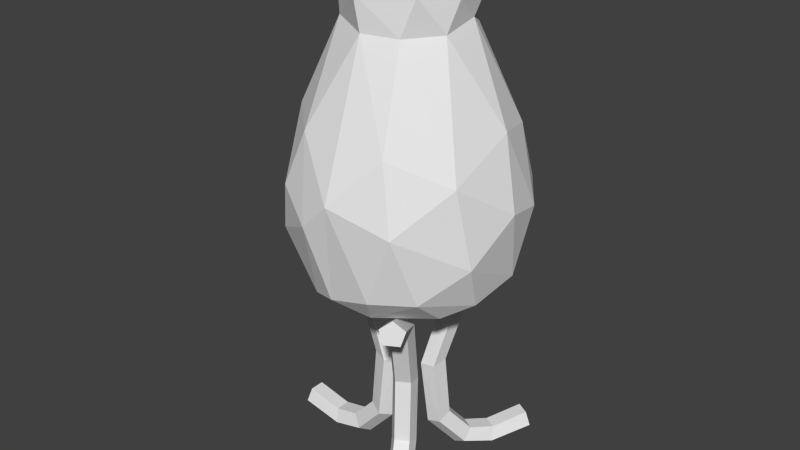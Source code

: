 # Source: candle.blend  (saved by Blender 2.68.0; exported with 4.5.12 LTS)
import bpy
from mathutils import Matrix  # noqa: F401  (used for matrix-valued properties, if any)

bpy.ops.wm.read_factory_settings(use_empty=True)
scene = bpy.context.scene
scene.name = 'Scene'

# ---- collections
col_collection_1 = bpy.data.collections.new('Collection 1'); scene.collection.children.link(col_collection_1)

# ---- materials (node trees are filled in below, after node groups)
mat_atlas = bpy.data.materials.new('atlas')
mat_atlas.alpha_threshold = 0.0
mat_atlas.use_transparent_shadow = False
mat_atlas.roughness = 0.5
mat_atlas.line_color = (0.0, 0.0, 0.0, 1.0)

# ---- material node trees

# ---- world
world_world = bpy.data.worlds.new('World'); scene.world = world_world
world_world.color = (0.05088, 0.05088, 0.05088)
world_world.use_sun_shadow = False
world_world.sun_shadow_jitter_overblur = 0.0
world_world.cycles.sampling_method = 'MANUAL'
world_world.cycles.sample_map_resolution = 256

# ---- meshes
me_candle = bpy.data.meshes.new('candle')
me_candle.from_pydata([(-0.02004, 0.816, 0.1807), (0.185, 0.816, 0.008624), (0.1745, 0.816, -0.05114), (0.1442, 0.816, -0.1037), (0.09768, 0.816, -0.1427), (0.04065, 0.816, -0.1635), (-0.02004, 0.816, -0.1635), (-0.07707, 0.816, -0.1427), (-0.1236, 0.816, -0.1037), (-0.1539, 0.816, -0.05114), (-0.1644, 0.816, 0.008624), (-0.1539, 0.816, 0.06839), (-0.1236, 0.816, 0.1209), (-0.07707, 0.816, 0.16), (0.04065, 0.816, 0.1807), (0.1284, 0.816, 0.1405), (0.1745, 0.816, 0.06839), (0.1745, 1.517, -0.05114), (0.09768, 1.517, -0.1427), (-0.02004, 0.9563, -0.1635), (-0.1236, 1.517, -0.1037), (0.09768, 1.517, 0.16), (0.1442, 1.517, 0.1209), (-0.02004, 1.097, -0.1635), (-0.02004, 1.237, -0.1635), (-0.07707, 1.517, 0.16), (0.1795, 1.517, 0.05623), (0.04065, 1.517, -0.1635), (-0.02004, 1.377, -0.1635), (-0.1539, 1.517, 0.06839), (-0.1236, 1.517, 0.1209), (-0.003268, 1.517, 0.1843), (0.1442, 1.517, -0.1037), (-0.02004, 1.517, -0.1635), (-0.07707, 1.517, -0.1427), (-0.1649, 1.517, -0.01652), (0.04065, 0.816, -0.1635), (0.04065, 0.816, -0.1635), (0.04065, 0.9563, -0.1635), (0.04065, 0.816, -0.1635), (0.04065, 0.9563, -0.1635), (0.04065, 1.097, -0.1635), (0.04065, 0.9563, -0.1635), (0.04065, 1.097, -0.1635), (0.04065, 1.237, -0.1635), (0.04065, 1.097, -0.1635), (0.04065, 1.237, -0.1635), (0.04065, 1.377, -0.1635), (0.04065, 1.237, -0.1635), (0.04065, 1.377, -0.1635), (0.04065, 1.517, -0.1635), (0.04065, 1.377, -0.1635), (-0.04325, 0.4647, -9.418e-06), (-0.07843, 0.472, -0.04948), (-0.1354, 0.4839, -0.03059), (-0.1354, 0.4839, 0.03057), (-0.07843, 0.472, 0.04946), (-0.07622, 0.1786, -9.418e-06), (-0.1078, 0.1958, -0.04948), (-0.1588, 0.2237, -0.03059), (-0.1588, 0.2237, 0.03057), (-0.1078, 0.1958, 0.04946), (-0.1999, 0.03852, -9.418e-06), (-0.221, 0.06756, -0.04948), (-0.2551, 0.1145, -0.03059), (-0.2551, 0.1145, 0.03057), (-0.221, 0.06756, 0.04946), (-0.3401, 0.001008, -9.418e-06), (-0.3466, 0.03629, -0.04948), (-0.357, 0.09338, -0.03059), (-0.357, 0.09338, 0.03057), (-0.3466, 0.03629, 0.04946), (-0.5273, 0.03611, -9.418e-06), (-0.3528, 0.8931, -9.418e-06), (-0.3602, 0.858, -0.04948), (-0.3721, 0.8012, -0.03059), (-0.3721, 0.8012, 0.03057), (-0.3602, 0.858, 0.04946), (-0.1516, 0.799, -9.418e-06), (-0.18, 0.7769, -0.04948), (-0.2259, 0.7413, -0.03059), (-0.2259, 0.7413, 0.03057), (-0.18, 0.7769, 0.04946), (-0.3634, 0.8423, -9.418e-06), (-0.5199, 0.07122, 0.04946), (-0.5081, 0.128, 0.03057), (-0.5081, 0.128, -0.03059), (-0.5199, 0.07122, -0.04948), (-0.5167, 0.08692, -9.418e-06), (0.04147, 0.4647, 0.05063), (0.01622, 0.472, 0.1058), (0.06105, 0.4839, 0.1457), (0.114, 0.4839, 0.1151), (0.1019, 0.472, 0.05637), (0.05796, 0.1786, 0.07919), (0.03088, 0.1958, 0.1312), (0.07276, 0.2237, 0.166), (0.1257, 0.2237, 0.1354), (0.1166, 0.1958, 0.08177), (0.1198, 0.03852, 0.1863), (0.08749, 0.06756, 0.2293), (0.1209, 0.1145, 0.2494), (0.1739, 0.1145, 0.2188), (0.1732, 0.06756, 0.1798), (0.1899, 0.001008, 0.3077), (0.1503, 0.03629, 0.338), (0.1719, 0.09338, 0.3377), (0.2248, 0.09338, 0.3071), (0.236, 0.03629, 0.2886), (0.2835, 0.03611, 0.4698), (0.1963, 0.8931, 0.3187), (0.1571, 0.858, 0.3498), (0.1794, 0.8012, 0.3507), (0.2324, 0.8012, 0.3201), (0.2428, 0.858, 0.3004), (0.09565, 0.799, 0.1445), (0.06699, 0.7769, 0.1938), (0.1063, 0.7413, 0.2241), (0.1593, 0.7413, 0.1935), (0.1527, 0.7769, 0.1443), (0.2016, 0.8423, 0.3279), (0.3227, 0.07122, 0.4387), (0.3004, 0.128, 0.4379), (0.2474, 0.128, 0.4685), (0.237, 0.07122, 0.4882), (0.2782, 0.08692, 0.4606), (0.04192, 0.4647, -0.03603), (0.1024, 0.472, -0.04177), (0.1145, 0.4839, -0.1005), (0.0615, 0.4839, -0.1311), (0.01667, 0.472, -0.09124), (0.05841, 0.1786, -0.0646), (0.117, 0.1958, -0.06717), (0.1262, 0.2237, -0.1208), (0.07321, 0.2237, -0.1514), (0.03133, 0.1958, -0.1166), (0.1202, 0.03852, -0.1717), (0.1736, 0.06756, -0.1652), (0.1743, 0.1145, -0.2042), (0.1214, 0.1145, -0.2348), (0.08794, 0.06756, -0.2147), (0.1903, 0.001008, -0.2931), (0.2364, 0.03629, -0.274), (0.2253, 0.09338, -0.2925), (0.1723, 0.09338, -0.3231), (0.1507, 0.03629, -0.3235), (0.2839, 0.03611, -0.4552), (0.1967, 0.8931, -0.3041), (0.2432, 0.858, -0.2858), (0.2328, 0.8012, -0.3055), (0.1798, 0.8012, -0.3361), (0.1575, 0.858, -0.3352), (0.0961, 0.799, -0.1299), (0.1531, 0.7769, -0.1297), (0.1597, 0.7413, -0.1789), (0.1067, 0.7413, -0.2095), (0.06744, 0.7769, -0.1792), (0.202, 0.8423, -0.3133), (0.2374, 0.07122, -0.4736), (0.2478, 0.128, -0.4539), (0.3008, 0.128, -0.4233), (0.3231, 0.07122, -0.4241), (0.2786, 0.08692, -0.446), (0.03174, 2.144, -0.326), (0.005967, 1.872, -0.235), (-0.05553, 1.533, -0.3905), (0.04319, 1.255, -0.4624), (0.06909, 0.9881, -0.415), (-0.04838, 2.006, -0.2375), (-0.1073, 0.9407, -0.3883), (-0.01349, 0.7821, -0.125), (-0.1423, 2.143, -0.2908), (-0.1176, 1.872, -0.2012), (-0.3155, 1.431, -0.2836), (-0.1918, 1.261, -0.4144), (-0.2865, 1.106, -0.3421), (-0.2408, 2.144, -0.2097), (-0.243, 0.8771, -0.2435), (-0.08972, 0.7818, -0.08127), (-0.3119, 2.145, -0.07513), (-0.193, 2.01, -0.1481), (-0.2067, 1.898, -0.0804), (-0.3846, 1.532, -0.04728), (-0.4086, 1.241, -0.201), (-0.3853, 0.982, -0.1565), (-0.3318, 0.8741, -0.02886), (-0.1152, 0.7814, -0.02837), (-0.2373, 2.01, -0.001122), (-0.2251, 1.874, 0.04141), (-0.4543, 1.248, -0.01069), (-0.4095, 0.9881, 0.06358), (-0.2975, 2.143, 0.1275), (-0.4201, 1.28, 0.1747), (-0.2835, 0.8743, 0.1791), (-0.1166, 0.7818, 0.03045), (-0.1971, 2.008, 0.1389), (-0.1693, 1.89, 0.1587), (-0.3295, 1.547, 0.1965), (-0.3417, 0.9663, 0.223), (-0.1857, 2.144, 0.2646), (-0.2488, 1.31, 0.3765), (-0.2931, 1.116, 0.344), (-0.1386, 0.8991, 0.3496), (-0.04482, 2.143, 0.3244), (-0.02808, 2.004, 0.2484), (-0.1617, 1.529, 0.3564), (-0.09487, 1.22, 0.4527), (-0.02486, 0.9306, 0.3951), (-0.0686, 0.7817, 0.1043), (-0.007879, 1.873, 0.239), (0.01901, 1.332, 0.4588), (0.02643, 0.7823, 0.1269), (0.1068, 2.144, 0.3113), (0.1871, 1.513, 0.3554), (0.1461, 0.9764, 0.3955), (0.09791, 0.8697, 0.323), (0.2572, 2.143, 0.2149), (0.1807, 2.013, 0.178), (0.1325, 1.871, 0.202), (0.2491, 1.255, 0.3974), (0.2936, 0.9812, 0.3041), (0.3837, 1.418, 0.2176), (0.2952, 0.8756, 0.1803), (0.1027, 0.7816, 0.08326), (0.2292, 1.875, 0.08216), (0.4272, 1.114, 0.1803), (0.3884, 0.927, 0.09281), (0.1307, 0.7815, 0.02066), (0.3342, 2.144, 0.02709), (0.2397, 1.987, 0.02169), (0.3949, 1.542, -0.04343), (0.4666, 1.268, -0.007144), (0.4148, 0.9771, -0.09207), (0.3012, 2.147, -0.1216), (0.4283, 1.227, -0.1883), (0.3287, 0.868, -0.08925), (0.1234, 0.7817, -0.04756), (0.2192, 1.899, -0.07951), (0.328, 1.505, -0.2369), (0.2198, 2.144, -0.2476), (0.1278, 2.01, -0.2135), (0.1284, 1.889, -0.1988), (0.1871, 1.513, -0.3535), (0.3085, 1.255, -0.3523), (0.2656, 0.9548, -0.3211), (0.07288, 0.7808, -0.1073), (0.06025, 0.8668, -0.3235), (0.03173, 2.144, -0.3259), (0.005964, 1.872, -0.2349), (-0.05551, 1.533, -0.3904), (0.04318, 1.255, -0.4623), (0.06907, 0.9881, -0.4149), (-0.04836, 2.006, -0.2374), (-0.1072, 0.9407, -0.3882), (-0.01348, 0.7822, -0.125), (-0.1422, 2.143, -0.2908), (-0.1175, 1.872, -0.2011), (-0.3155, 1.431, -0.2835), (-0.1917, 1.261, -0.4143), (-0.2865, 1.106, -0.342), (-0.2407, 2.144, -0.2096), (-0.243, 0.8771, -0.2434), (-0.08969, 0.7819, -0.08124), (-0.3118, 2.145, -0.07511), (-0.193, 2.01, -0.1481), (-0.2066, 1.898, -0.08037), (-0.3845, 1.532, -0.04727), (-0.4085, 1.241, -0.201), (-0.3852, 0.9821, -0.1564), (-0.3318, 0.8742, -0.02886), (-0.1152, 0.7815, -0.02836), (-0.2372, 2.01, -0.001119), (-0.225, 1.874, 0.04139), (-0.4542, 1.248, -0.01069), (-0.4094, 0.9881, 0.06356), (-0.2974, 2.143, 0.1275), (-0.42, 1.28, 0.1747), (-0.2834, 0.8744, 0.1791), (-0.1166, 0.7819, 0.03044), (-0.1971, 2.008, 0.1388), (-0.1693, 1.89, 0.1587), (-0.3294, 1.547, 0.1965), (-0.3416, 0.9663, 0.2229), (-0.1856, 2.144, 0.2645), (-0.2488, 1.31, 0.3764), (-0.2931, 1.116, 0.344), (-0.1386, 0.8991, 0.3495), (-0.04481, 2.143, 0.3244), (-0.02807, 2.004, 0.2483), (-0.1617, 1.529, 0.3563), (-0.09485, 1.22, 0.4526), (-0.02485, 0.9307, 0.395), (-0.06858, 0.7818, 0.1043), (-0.007873, 1.873, 0.2389), (0.01901, 1.332, 0.4587), (0.02643, 0.7824, 0.1268), (0.1068, 2.144, 0.3112), (0.187, 1.513, 0.3554), (0.1461, 0.9764, 0.3954), (0.09789, 0.8698, 0.3229), (0.2571, 2.143, 0.2148), (0.1806, 2.013, 0.178), (0.1324, 1.871, 0.2019), (0.249, 1.255, 0.3973), (0.2935, 0.9813, 0.3041), (0.3836, 1.418, 0.2176), (0.2952, 0.8757, 0.1803), (0.1027, 0.7817, 0.08323), (0.2291, 1.875, 0.08213), (0.4271, 1.114, 0.1803), (0.3883, 0.9271, 0.09279), (0.1307, 0.7816, 0.02066), (0.3341, 2.144, 0.02709), (0.2396, 1.988, 0.02167), (0.3948, 1.542, -0.04342), (0.4665, 1.268, -0.007144), (0.4147, 0.9771, -0.09205), (0.3011, 2.147, -0.1215), (0.4282, 1.227, -0.1883), (0.3286, 0.8681, -0.08923), (0.1234, 0.7818, -0.04754), (0.2191, 1.899, -0.07948), (0.3279, 1.505, -0.2368), (0.2197, 2.144, -0.2475), (0.1278, 2.01, -0.2134), (0.1284, 1.889, -0.1987), (0.187, 1.513, -0.3534), (0.3084, 1.255, -0.3522), (0.2656, 0.9548, -0.321), (0.07286, 0.7809, -0.1072), (0.06024, 0.8668, -0.3235)], [], [(0, 2, 1), (0, 3, 2), (0, 4, 3), (0, 5, 4), (0, 6, 36), (0, 7, 6), (0, 8, 7), (0, 9, 8), (0, 10, 9), (0, 11, 10), (0, 12, 11), (0, 13, 12), (0, 15, 14), (0, 16, 15), (0, 1, 16), (1, 2, 17), (2, 3, 17), (3, 4, 18), (4, 5, 18), (37, 19, 38), (39, 6, 19), (6, 7, 19), (7, 8, 20), (8, 9, 20), (14, 15, 21), (15, 22, 21), (15, 16, 22), (40, 23, 41), (42, 19, 23), (19, 7, 23), (43, 24, 44), (45, 23, 24), (23, 7, 24), (12, 13, 25), (13, 0, 25), (22, 16, 26), (16, 1, 26), (18, 5, 27), (46, 28, 47), (48, 24, 28), (24, 7, 28), (9, 10, 35), (10, 29, 35), (10, 11, 29), (11, 30, 29), (11, 12, 30), (12, 25, 30), (25, 0, 31), (0, 14, 31), (1, 17, 26), (17, 3, 32), (3, 18, 32), (49, 33, 50), (51, 28, 33), (28, 34, 33), (28, 7, 34), (7, 20, 34), (20, 9, 35), (14, 21, 31), (27, 26, 17), (27, 17, 32), (27, 32, 18), (27, 33, 34), (27, 34, 20), (27, 20, 35), (27, 35, 29), (27, 29, 30), (27, 30, 25), (27, 25, 31), (27, 31, 21), (27, 21, 22), (27, 22, 26), (52, 57, 58, 53), (53, 58, 59, 54), (54, 59, 60, 55), (55, 60, 61, 56), (52, 56, 61, 57), (57, 62, 63, 58), (58, 63, 64, 59), (59, 64, 65, 60), (60, 65, 66, 61), (61, 66, 62, 57), (62, 67, 68, 63), (63, 68, 69, 64), (64, 69, 70, 65), (65, 70, 71, 66), (66, 71, 67, 62), (67, 71, 84, 72), (69, 68, 87, 86), (71, 70, 85, 84), (73, 78, 79, 74), (74, 79, 80, 75), (75, 80, 81, 76), (76, 81, 82, 77), (77, 82, 78, 73), (78, 52, 53, 79), (79, 53, 54, 80), (80, 54, 55, 81), (81, 55, 56, 82), (82, 56, 52, 78), (76, 77, 83), (74, 75, 83), (77, 73, 83), (73, 74, 83), (75, 76, 83), (68, 67, 72, 87), (70, 69, 86, 85), (85, 86, 88), (84, 85, 88), (86, 87, 88), (72, 84, 88), (87, 72, 88), (89, 94, 95, 90), (90, 95, 96, 91), (91, 96, 97, 92), (92, 97, 98, 93), (89, 93, 98, 94), (94, 99, 100, 95), (95, 100, 101, 96), (96, 101, 102, 97), (97, 102, 103, 98), (98, 103, 99, 94), (99, 104, 105, 100), (100, 105, 106, 101), (101, 106, 107, 102), (102, 107, 108, 103), (103, 108, 104, 99), (104, 108, 121, 109), (106, 105, 124, 123), (108, 107, 122, 121), (110, 115, 116, 111), (111, 116, 117, 112), (112, 117, 118, 113), (113, 118, 119, 114), (114, 119, 115, 110), (115, 89, 90, 116), (116, 90, 91, 117), (117, 91, 92, 118), (118, 92, 93, 119), (119, 93, 89, 115), (113, 114, 120), (111, 112, 120), (114, 110, 120), (110, 111, 120), (112, 113, 120), (105, 104, 109, 124), (107, 106, 123, 122), (122, 123, 125), (121, 122, 125), (123, 124, 125), (109, 121, 125), (124, 109, 125), (126, 131, 132, 127), (127, 132, 133, 128), (128, 133, 134, 129), (129, 134, 135, 130), (126, 130, 135, 131), (131, 136, 137, 132), (132, 137, 138, 133), (133, 138, 139, 134), (134, 139, 140, 135), (135, 140, 136, 131), (136, 141, 142, 137), (137, 142, 143, 138), (138, 143, 144, 139), (139, 144, 145, 140), (140, 145, 141, 136), (141, 145, 158, 146), (143, 142, 161, 160), (145, 144, 159, 158), (147, 152, 153, 148), (148, 153, 154, 149), (149, 154, 155, 150), (150, 155, 156, 151), (151, 156, 152, 147), (152, 126, 127, 153), (153, 127, 128, 154), (154, 128, 129, 155), (155, 129, 130, 156), (156, 130, 126, 152), (150, 151, 157), (148, 149, 157), (151, 147, 157), (147, 148, 157), (149, 150, 157), (142, 141, 146, 161), (144, 143, 160, 159), (159, 160, 162), (158, 159, 162), (160, 161, 162), (146, 158, 162), (161, 146, 162), (163, 168, 171), (168, 164, 172), (165, 172, 164), (166, 174, 165), (166, 167, 169), (174, 166, 169), (246, 177, 169), (180, 171, 168), (172, 180, 168), (172, 165, 173), (173, 165, 174), (175, 174, 169), (169, 177, 175), (246, 170, 177), (177, 170, 178), (176, 171, 180), (180, 172, 181), (173, 181, 172), (175, 173, 174), (175, 183, 173), (175, 184, 183), (184, 175, 177), (180, 179, 176), (173, 182, 181), (182, 173, 183), (177, 185, 184), (186, 177, 178), (180, 187, 179), (180, 181, 187), (187, 181, 188), (182, 188, 181), (182, 183, 189), (184, 189, 183), (184, 190, 189), (185, 190, 184), (177, 186, 185), (185, 186, 194), (187, 191, 179), (187, 195, 191), (188, 195, 187), (182, 197, 188), (197, 196, 188), (182, 189, 192), (197, 182, 192), (192, 189, 190), (185, 193, 190), (193, 198, 190), (188, 196, 195), (192, 190, 198), (201, 192, 198), (185, 194, 193), (208, 193, 194), (199, 191, 195), (199, 195, 204), (205, 196, 197), (197, 192, 200), (205, 197, 200), (201, 200, 192), (193, 202, 198), (198, 202, 201), (203, 199, 204), (196, 209, 204), (204, 195, 196), (205, 209, 196), (200, 206, 205), (200, 201, 206), (202, 206, 201), (193, 208, 202), (209, 205, 210), (206, 210, 205), (202, 207, 206), (206, 207, 210), (202, 215, 207), (202, 208, 215), (211, 215, 208), (203, 204, 212), (204, 209, 218), (209, 210, 213), (210, 219, 213), (210, 207, 214), (219, 210, 214), (207, 215, 214), (217, 212, 204), (216, 212, 217), (217, 204, 218), (218, 209, 213), (214, 220, 219), (215, 211, 223), (217, 218, 224), (213, 221, 218), (221, 224, 218), (219, 221, 213), (219, 225, 221), (225, 219, 220), (215, 222, 220), (220, 214, 215), (215, 223, 222), (216, 217, 229), (216, 229, 228), (224, 229, 217), (225, 220, 226), (226, 220, 222), (222, 223, 227), (224, 237, 229), (221, 230, 224), (231, 230, 221), (225, 231, 221), (225, 226, 232), (225, 232, 231), (235, 226, 222), (222, 227, 235), (233, 228, 229), (229, 237, 233), (237, 224, 230), (231, 234, 230), (234, 231, 232), (226, 235, 232), (236, 235, 227), (238, 241, 237), (237, 230, 238), (234, 238, 230), (234, 243, 238), (234, 232, 244), (234, 244, 243), (235, 244, 232), (233, 240, 239), (233, 237, 240), (237, 241, 240), (241, 238, 242), (242, 238, 243), (245, 246, 235), (235, 246, 244), (235, 236, 245), (163, 239, 240), (243, 166, 242), (166, 243, 244), (244, 167, 166), (163, 240, 168), (164, 168, 241), (168, 240, 241), (242, 165, 241), (165, 164, 241), (166, 165, 242), (167, 244, 246), (167, 246, 169), (245, 170, 246), (255, 252, 247), (256, 248, 252), (248, 256, 249), (249, 258, 250), (253, 251, 250), (253, 250, 258), (253, 261, 330), (252, 255, 264), (252, 264, 256), (257, 249, 256), (258, 249, 257), (253, 258, 259), (259, 261, 253), (261, 254, 330), (262, 254, 261), (264, 255, 260), (265, 256, 264), (256, 265, 257), (258, 257, 259), (257, 267, 259), (267, 268, 259), (261, 259, 268), (260, 263, 264), (265, 266, 257), (267, 257, 266), (268, 269, 261), (262, 261, 270), (263, 271, 264), (271, 265, 264), (272, 265, 271), (265, 272, 266), (273, 267, 266), (267, 273, 268), (273, 274, 268), (268, 274, 269), (269, 270, 261), (278, 270, 269), (263, 275, 271), (275, 279, 271), (271, 279, 272), (272, 281, 266), (272, 280, 281), (276, 273, 266), (276, 266, 281), (274, 273, 276), (274, 277, 269), (274, 282, 277), (279, 280, 272), (282, 274, 276), (282, 276, 285), (277, 278, 269), (278, 277, 292), (279, 275, 283), (288, 279, 283), (281, 280, 289), (284, 276, 281), (284, 281, 289), (276, 284, 285), (282, 286, 277), (285, 286, 282), (288, 283, 287), (288, 293, 280), (280, 279, 288), (280, 293, 289), (289, 290, 284), (290, 285, 284), (285, 290, 286), (286, 292, 277), (294, 289, 293), (289, 294, 290), (290, 291, 286), (294, 291, 290), (291, 299, 286), (299, 292, 286), (292, 299, 295), (296, 288, 287), (302, 293, 288), (297, 294, 293), (297, 303, 294), (298, 291, 294), (298, 294, 303), (298, 299, 291), (288, 296, 301), (301, 296, 300), (302, 288, 301), (297, 293, 302), (303, 304, 298), (307, 295, 299), (308, 302, 301), (302, 305, 297), (302, 308, 305), (297, 305, 303), (305, 309, 303), (304, 303, 309), (304, 306, 299), (299, 298, 304), (306, 307, 299), (313, 301, 300), (312, 313, 300), (301, 313, 308), (310, 304, 309), (306, 304, 310), (311, 307, 306), (313, 321, 308), (308, 314, 305), (305, 314, 315), (305, 315, 309), (316, 310, 309), (315, 316, 309), (306, 310, 319), (319, 311, 306), (313, 312, 317), (317, 321, 313), (314, 308, 321), (314, 318, 315), (316, 315, 318), (316, 319, 310), (311, 319, 320), (321, 325, 322), (322, 314, 321), (314, 322, 318), (322, 327, 318), (328, 316, 318), (327, 328, 318), (316, 328, 319), (323, 324, 317), (324, 321, 317), (324, 325, 321), (326, 322, 325), (327, 322, 326), (319, 330, 329), (328, 330, 319), (329, 320, 319), (324, 323, 247), (326, 250, 327), (328, 327, 250), (250, 251, 328), (252, 324, 247), (325, 252, 248), (325, 324, 252), (325, 249, 326), (325, 248, 249), (326, 249, 250), (330, 328, 251), (253, 330, 251), (330, 254, 329), (233, 239, 323, 317), (176, 179, 263, 260), (227, 223, 307, 311), (179, 191, 275, 263), (236, 227, 311, 320), (223, 211, 295, 307), (228, 233, 317, 312), (212, 216, 300, 296), (191, 199, 283, 275), (199, 203, 287, 283), (171, 176, 260, 255), (178, 170, 254, 262), (194, 186, 270, 278), (208, 194, 278, 292), (170, 245, 329, 254), (245, 236, 320, 329), (203, 212, 296, 287), (216, 228, 312, 300), (163, 171, 255, 247), (211, 208, 292, 295), (186, 178, 262, 270), (239, 163, 247, 323)])
_uv = me_candle.uv_layers.new(name='UVMap')
_uv.uv.foreach_set('vector', [0.4752, 0.7016, 0.7054, 0.4273, 0.7178, 0.498, 0.4752, 0.7016, 0.6695, 0.3652, 0.7054, 0.4273, 0.4752, 0.7016, 0.6145, 0.319, 0.6695, 0.3652, 0.4752, 0.7016, 0.547, 0.2945, 0.6145, 0.319, 0.4752, 0.7016, 0.4752, 0.2945, 0.547, 0.2945, 0.4752, 0.7016, 0.4078, 0.319, 0.4752, 0.2945, 0.4752, 0.7016, 0.3528, 0.3652, 0.4078, 0.319, 0.4752, 0.7016, 0.3169, 0.4273, 0.3528, 0.3652, 0.4752, 0.7016, 0.3044, 0.498, 0.3169, 0.4273, 0.4752, 0.7016, 0.3169, 0.5687, 0.3044, 0.498, 0.4752, 0.7016, 0.3528, 0.6309, 0.3169, 0.5687, 0.4752, 0.7016, 0.4078, 0.6771, 0.3528, 0.6309, 0.4752, 0.7016, 0.6508, 0.6541, 0.547, 0.7016, 0.4752, 0.7016, 0.7054, 0.5687, 0.6508, 0.6541, 0.4752, 0.7016, 0.7178, 0.498, 0.7054, 0.5687, 0.09418, 0.498, 0.09418, 0.4273, 0.9239, 0.4273, 0.09418, 0.4273, 0.09418, 0.3652, 0.9239, 0.4273, 0.6695, 0.09147, 0.6145, 0.09147, 0.6145, 0.9212, 0.6145, 0.09147, 0.547, 0.09147, 0.6145, 0.9212, 0.547, 0.09147, 0.4752, 0.2574, 0.547, 0.2574, 0.547, 0.09147, 0.4752, 0.09147, 0.4752, 0.2574, 0.4752, 0.09147, 0.4078, 0.09147, 0.4752, 0.2574, 0.4078, 0.09147, 0.3528, 0.09147, 0.3528, 0.9212, 0.09418, 0.3652, 0.09418, 0.4273, 0.9239, 0.3652, 0.547, 0.09147, 0.6508, 0.09147, 0.6145, 0.9212, 0.6508, 0.09147, 0.6695, 0.9212, 0.6145, 0.9212, 0.09418, 0.6541, 0.09418, 0.5687, 0.9239, 0.6309, 0.547, 0.2574, 0.4752, 0.4233, 0.547, 0.4233, 0.547, 0.2574, 0.4752, 0.2574, 0.4752, 0.4233, 0.4752, 0.2574, 0.4078, 0.09147, 0.4752, 0.4233, 0.5638, 0.3857, 0.4921, 0.5517, 0.5638, 0.5517, 0.5638, 0.3857, 0.4921, 0.3857, 0.4921, 0.5517, 0.4921, 0.3857, 0.4246, 0.05385, 0.4921, 0.5517, 0.3528, 0.09147, 0.4078, 0.09147, 0.4078, 0.9212, 0.4078, 0.09147, 0.4752, 0.09147, 0.4078, 0.9212, 0.9199, 0.6477, 0.09018, 0.5855, 0.9199, 0.5712, 0.09418, 0.5687, 0.09418, 0.498, 0.9239, 0.5544, 0.6313, 0.8836, 0.5638, 0.05385, 0.5638, 0.8836, 0.5638, 0.5517, 0.4921, 0.7176, 0.5638, 0.7176, 0.5638, 0.5517, 0.4921, 0.5517, 0.4921, 0.7176, 0.4921, 0.5517, 0.4246, 0.05385, 0.4921, 0.7176, 0.09418, 0.4273, 0.09418, 0.498, 0.9239, 0.4683, 0.09418, 0.498, 0.9239, 0.5687, 0.9239, 0.4683, 0.09418, 0.498, 0.09418, 0.5687, 0.9239, 0.5687, 0.09418, 0.5687, 0.9239, 0.6309, 0.9239, 0.5687, 0.09418, 0.5687, 0.09418, 0.6309, 0.9239, 0.6309, 0.3528, 0.09147, 0.4078, 0.9212, 0.3528, 0.9212, 0.4246, 0.8836, 0.4921, 0.05385, 0.5119, 0.8836, 0.4752, 0.09147, 0.547, 0.09147, 0.4951, 0.9212, 0.09418, 0.498, 0.9239, 0.4273, 0.9239, 0.5544, 0.9199, 0.4442, 0.09018, 0.382, 0.9199, 0.382, 0.6695, 0.09147, 0.6145, 0.9212, 0.6695, 0.9212, 0.5638, 0.7176, 0.4921, 0.8836, 0.5638, 0.8836, 0.5638, 0.7176, 0.4921, 0.7176, 0.4921, 0.8836, 0.4921, 0.7176, 0.4246, 0.8836, 0.4921, 0.8836, 0.4921, 0.7176, 0.4246, 0.05385, 0.4246, 0.8836, 0.4078, 0.09147, 0.3528, 0.9212, 0.4078, 0.9212, 0.9199, 0.382, 0.09018, 0.4442, 0.9199, 0.4851, 0.547, 0.09147, 0.6145, 0.9212, 0.4951, 0.9212, 0.547, 0.2945, 0.7113, 0.5544, 0.7054, 0.4273, 0.547, 0.2945, 0.7054, 0.4273, 0.6695, 0.3652, 0.547, 0.2945, 0.6695, 0.3652, 0.6145, 0.319, 0.547, 0.2945, 0.4752, 0.2945, 0.4078, 0.319, 0.547, 0.2945, 0.4078, 0.319, 0.3528, 0.3652, 0.547, 0.2945, 0.3528, 0.3652, 0.3038, 0.4683, 0.547, 0.2945, 0.3038, 0.4683, 0.3169, 0.5687, 0.547, 0.2945, 0.3169, 0.5687, 0.3528, 0.6309, 0.547, 0.2945, 0.3528, 0.6309, 0.4078, 0.6771, 0.547, 0.2945, 0.4078, 0.6771, 0.4951, 0.7059, 0.547, 0.2945, 0.4951, 0.7059, 0.6145, 0.6771, 0.547, 0.2945, 0.6145, 0.6771, 0.6695, 0.6309, 0.547, 0.2945, 0.6695, 0.6309, 0.7113, 0.5544, 0.687, 0.4665, 0.6931, 0.2855, 0.7308, 0.2951, 0.7259, 0.4699, 0.1312, 0.5012, 0.1236, 0.3238, 0.1602, 0.3366, 0.17, 0.5032, 0.7698, 0.4469, 0.7696, 0.2808, 0.8086, 0.2808, 0.8089, 0.4468, 0.5496, 0.5069, 0.5672, 0.3409, 0.6044, 0.3299, 0.5884, 0.5067, 0.6044, 0.4168, 0.6432, 0.4134, 0.648, 0.5882, 0.6102, 0.5977, 0.6931, 0.2855, 0.7354, 0.2005, 0.7695, 0.2172, 0.7308, 0.2951, 0.1236, 0.3238, 0.1813, 0.2321, 0.2093, 0.2585, 0.1602, 0.3366, 0.7696, 0.2808, 0.7695, 0.2005, 0.8086, 0.2005, 0.8086, 0.2808, 0.5672, 0.3409, 0.5218, 0.2606, 0.5511, 0.2355, 0.6044, 0.3299, 0.648, 0.5882, 0.6866, 0.6661, 0.6524, 0.6828, 0.6102, 0.5977, 0.7185, 0.6828, 0.7186, 0.7564, 0.687, 0.7688, 0.687, 0.7023, 0.1813, 0.2321, 0.2555, 0.2005, 0.27, 0.2355, 0.2093, 0.2585, 0.7502, 0.8442, 0.7503, 0.7794, 0.7893, 0.7794, 0.7892, 0.8443, 0.5218, 0.2606, 0.4623, 0.2348, 0.4784, 0.2005, 0.5511, 0.2355, 0.7501, 0.7023, 0.7501, 0.7688, 0.7186, 0.7564, 0.7185, 0.6828, 0.7186, 0.7564, 0.7501, 0.7688, 0.7502, 0.8796, 0.7186, 0.8754, 0.27, 0.2355, 0.2555, 0.2005, 0.3653, 0.2062, 0.366, 0.2432, 0.4784, 0.2005, 0.4623, 0.2348, 0.366, 0.2379, 0.3684, 0.201, 0.6361, 0.6873, 0.6359, 0.8163, 0.6044, 0.7983, 0.6045, 0.6828, 0.3401, 0.7186, 0.2218, 0.6843, 0.2494, 0.6574, 0.3448, 0.6815, 0.5654, 0.8148, 0.5653, 0.714, 0.6043, 0.714, 0.6044, 0.8148, 0.3665, 0.6767, 0.4629, 0.6572, 0.4892, 0.6854, 0.3695, 0.714, 0.6676, 0.6829, 0.6675, 0.7984, 0.6359, 0.8163, 0.6361, 0.6873, 0.7336, 0.6828, 0.687, 0.4665, 0.7259, 0.4699, 0.7694, 0.6673, 0.2218, 0.6843, 0.1312, 0.5012, 0.17, 0.5032, 0.2494, 0.6574, 0.77, 0.5971, 0.7698, 0.4469, 0.8089, 0.4468, 0.809, 0.597, 0.4629, 0.6572, 0.5496, 0.5069, 0.5884, 0.5067, 0.4892, 0.6854, 0.687, 0.216, 0.6432, 0.4134, 0.6044, 0.4168, 0.6513, 0.2005, 0.5653, 0.7456, 0.5424, 0.7771, 0.5321, 0.7456, 0.5053, 0.726, 0.5424, 0.714, 0.5321, 0.7456, 0.5424, 0.7771, 0.5053, 0.765, 0.5321, 0.7456, 0.5053, 0.765, 0.5053, 0.726, 0.5321, 0.7456, 0.5424, 0.714, 0.5653, 0.7456, 0.5321, 0.7456, 0.687, 0.7688, 0.7186, 0.7564, 0.7186, 0.8754, 0.6871, 0.8796, 0.7893, 0.7794, 0.7503, 0.7794, 0.7504, 0.6828, 0.7894, 0.6829, 0.3889, 0.7771, 0.366, 0.7455, 0.3992, 0.7456, 0.426, 0.7651, 0.3889, 0.7771, 0.3992, 0.7456, 0.366, 0.7455, 0.389, 0.714, 0.3992, 0.7456, 0.426, 0.7261, 0.426, 0.7651, 0.3992, 0.7456, 0.389, 0.714, 0.426, 0.7261, 0.3992, 0.7456, 0.687, 0.4665, 0.6931, 0.2855, 0.7308, 0.2951, 0.7259, 0.4699, 0.1312, 0.5012, 0.1236, 0.3238, 0.1602, 0.3366, 0.17, 0.5032, 0.7698, 0.4469, 0.7696, 0.2808, 0.8086, 0.2808, 0.8089, 0.4468, 0.5496, 0.5069, 0.5672, 0.3409, 0.6044, 0.3299, 0.5884, 0.5067, 0.6044, 0.4168, 0.6432, 0.4134, 0.648, 0.5882, 0.6102, 0.5977, 0.6931, 0.2855, 0.7354, 0.2005, 0.7695, 0.2172, 0.7308, 0.2951, 0.1236, 0.3238, 0.1813, 0.2321, 0.2093, 0.2585, 0.1602, 0.3366, 0.7696, 0.2808, 0.7695, 0.2005, 0.8086, 0.2005, 0.8086, 0.2808, 0.5672, 0.3409, 0.5218, 0.2606, 0.5511, 0.2355, 0.6044, 0.3299, 0.648, 0.5882, 0.6866, 0.6661, 0.6524, 0.6828, 0.6102, 0.5977, 0.7185, 0.6828, 0.7186, 0.7564, 0.687, 0.7688, 0.687, 0.7023, 0.1813, 0.2321, 0.2555, 0.2005, 0.27, 0.2355, 0.2093, 0.2585, 0.7502, 0.8442, 0.7503, 0.7794, 0.7893, 0.7794, 0.7892, 0.8443, 0.5218, 0.2606, 0.4623, 0.2348, 0.4784, 0.2005, 0.5511, 0.2355, 0.7501, 0.7023, 0.7501, 0.7688, 0.7186, 0.7564, 0.7185, 0.6828, 0.7186, 0.7564, 0.7501, 0.7688, 0.7502, 0.8796, 0.7186, 0.8754, 0.27, 0.2355, 0.2555, 0.2005, 0.3653, 0.2062, 0.366, 0.2432, 0.4784, 0.2005, 0.4623, 0.2348, 0.366, 0.2379, 0.3684, 0.201, 0.6361, 0.6873, 0.6359, 0.8163, 0.6044, 0.7983, 0.6045, 0.6828, 0.3401, 0.7186, 0.2218, 0.6843, 0.2494, 0.6574, 0.3448, 0.6815, 0.5654, 0.8148, 0.5653, 0.714, 0.6043, 0.714, 0.6044, 0.8148, 0.3665, 0.6767, 0.4629, 0.6572, 0.4892, 0.6854, 0.3695, 0.714, 0.6676, 0.6829, 0.6675, 0.7984, 0.6359, 0.8163, 0.6361, 0.6873, 0.7336, 0.6828, 0.687, 0.4665, 0.7259, 0.4699, 0.7694, 0.6673, 0.2218, 0.6843, 0.1312, 0.5012, 0.17, 0.5032, 0.2494, 0.6574, 0.77, 0.5971, 0.7698, 0.4469, 0.8089, 0.4468, 0.809, 0.597, 0.4629, 0.6572, 0.5496, 0.5069, 0.5884, 0.5067, 0.4892, 0.6854, 0.687, 0.216, 0.6432, 0.4134, 0.6044, 0.4168, 0.6513, 0.2005, 0.5653, 0.7456, 0.5424, 0.7771, 0.5321, 0.7456, 0.5053, 0.726, 0.5424, 0.714, 0.5321, 0.7456, 0.5424, 0.7771, 0.5053, 0.765, 0.5321, 0.7456, 0.5053, 0.765, 0.5053, 0.726, 0.5321, 0.7456, 0.5424, 0.714, 0.5653, 0.7456, 0.5321, 0.7456, 0.687, 0.7688, 0.7186, 0.7564, 0.7186, 0.8754, 0.6871, 0.8796, 0.7893, 0.7794, 0.7503, 0.7794, 0.7504, 0.6828, 0.7894, 0.6829, 0.3889, 0.7771, 0.366, 0.7455, 0.3992, 0.7456, 0.426, 0.7651, 0.3889, 0.7771, 0.3992, 0.7456, 0.366, 0.7455, 0.389, 0.714, 0.3992, 0.7456, 0.426, 0.7261, 0.426, 0.7651, 0.3992, 0.7456, 0.389, 0.714, 0.426, 0.7261, 0.3992, 0.7456, 0.687, 0.4665, 0.6931, 0.2855, 0.7308, 0.2951, 0.7259, 0.4699, 0.1312, 0.5012, 0.1236, 0.3238, 0.1602, 0.3366, 0.17, 0.5032, 0.7698, 0.4469, 0.7696, 0.2808, 0.8086, 0.2808, 0.8089, 0.4468, 0.5496, 0.5069, 0.5672, 0.3409, 0.6044, 0.3299, 0.5884, 0.5067, 0.6044, 0.4168, 0.6432, 0.4134, 0.648, 0.5882, 0.6102, 0.5977, 0.6931, 0.2855, 0.7354, 0.2005, 0.7695, 0.2172, 0.7308, 0.2951, 0.1236, 0.3238, 0.1813, 0.2321, 0.2093, 0.2585, 0.1602, 0.3366, 0.7696, 0.2808, 0.7695, 0.2005, 0.8086, 0.2005, 0.8086, 0.2808, 0.5672, 0.3409, 0.5218, 0.2606, 0.5511, 0.2355, 0.6044, 0.3299, 0.648, 0.5882, 0.6866, 0.6661, 0.6524, 0.6828, 0.6102, 0.5977, 0.7185, 0.6828, 0.7186, 0.7564, 0.687, 0.7688, 0.687, 0.7023, 0.1813, 0.2321, 0.2555, 0.2005, 0.27, 0.2355, 0.2093, 0.2585, 0.7502, 0.8442, 0.7503, 0.7794, 0.7893, 0.7794, 0.7892, 0.8443, 0.5218, 0.2606, 0.4623, 0.2348, 0.4784, 0.2005, 0.5511, 0.2355, 0.7501, 0.7023, 0.7501, 0.7688, 0.7186, 0.7564, 0.7185, 0.6828, 0.7186, 0.7564, 0.7501, 0.7688, 0.7502, 0.8796, 0.7186, 0.8754, 0.27, 0.2355, 0.2555, 0.2005, 0.3653, 0.2062, 0.366, 0.2432, 0.4784, 0.2005, 0.4623, 0.2348, 0.366, 0.2379, 0.3684, 0.201, 0.6361, 0.6873, 0.6359, 0.8163, 0.6044, 0.7983, 0.6045, 0.6828, 0.3401, 0.7186, 0.2218, 0.6843, 0.2494, 0.6574, 0.3448, 0.6815, 0.5654, 0.8148, 0.5653, 0.714, 0.6043, 0.714, 0.6044, 0.8148, 0.3665, 0.6767, 0.4629, 0.6572, 0.4892, 0.6854, 0.3695, 0.714, 0.6676, 0.6829, 0.6675, 0.7984, 0.6359, 0.8163, 0.6361, 0.6873, 0.7336, 0.6828, 0.687, 0.4665, 0.7259, 0.4699, 0.7694, 0.6673, 0.2218, 0.6843, 0.1312, 0.5012, 0.17, 0.5032, 0.2494, 0.6574, 0.77, 0.5971, 0.7698, 0.4469, 0.8089, 0.4468, 0.809, 0.597, 0.4629, 0.6572, 0.5496, 0.5069, 0.5884, 0.5067, 0.4892, 0.6854, 0.687, 0.216, 0.6432, 0.4134, 0.6044, 0.4168, 0.6513, 0.2005, 0.5653, 0.7456, 0.5424, 0.7771, 0.5321, 0.7456, 0.5053, 0.726, 0.5424, 0.714, 0.5321, 0.7456, 0.5424, 0.7771, 0.5053, 0.765, 0.5321, 0.7456, 0.5053, 0.765, 0.5053, 0.726, 0.5321, 0.7456, 0.5424, 0.714, 0.5653, 0.7456, 0.5321, 0.7456, 0.687, 0.7688, 0.7186, 0.7564, 0.7186, 0.8754, 0.6871, 0.8796, 0.7893, 0.7794, 0.7503, 0.7794, 0.7504, 0.6828, 0.7894, 0.6829, 0.3889, 0.7771, 0.366, 0.7455, 0.3992, 0.7456, 0.426, 0.7651, 0.3889, 0.7771, 0.3992, 0.7456, 0.366, 0.7455, 0.389, 0.714, 0.3992, 0.7456, 0.426, 0.7261, 0.426, 0.7651, 0.3992, 0.7456, 0.389, 0.714, 0.426, 0.7261, 0.3992, 0.7456, 0.02366, 0.08431, 0.02739, 0.07859, 0.03904, 0.07965, 0.02739, 0.07859, 0.02166, 0.07948, 0.03221, 0.07577, 0.03094, 0.08522, 0.03221, 0.07577, 0.02166, 0.07948, 0.02426, 0.08956, 0.04154, 0.08413, 0.03094, 0.08522, 0.02426, 0.08956, 0.02015, 0.08773, 0.03255, 0.08388, 0.04154, 0.08413, 0.02426, 0.08956, 0.03255, 0.08388, 0.01756, 0.08388, 0.03961, 0.0762, 0.03255, 0.08388, 0.03905, 0.07201, 0.03904, 0.07965, 0.02739, 0.07859, 0.03221, 0.07577, 0.03905, 0.07201, 0.02739, 0.07859, 0.03221, 0.07577, 0.03094, 0.08522, 0.05062, 0.07708, 0.05062, 0.07708, 0.03094, 0.08522, 0.04154, 0.08413, 0.04699, 0.07985, 0.04154, 0.08413, 0.03255, 0.08388, 0.03255, 0.08388, 0.03961, 0.0762, 0.04699, 0.07985, 0.01756, 0.08388, 0.01613, 0.07493, 0.03961, 0.0762, 0.03961, 0.0762, 0.01613, 0.07493, 0.02094, 0.07195, 0.04695, 0.07431, 0.03904, 0.07965, 0.03905, 0.07201, 0.03905, 0.07201, 0.03221, 0.07577, 0.03755, 0.06872, 0.05062, 0.07708, 0.03755, 0.06872, 0.03221, 0.07577, 0.04699, 0.07985, 0.05062, 0.07708, 0.04154, 0.08413, 0.04699, 0.07985, 0.05636, 0.0726, 0.05062, 0.07708, 0.04699, 0.07985, 0.05116, 0.07103, 0.05636, 0.0726, 0.05116, 0.07103, 0.04699, 0.07985, 0.03961, 0.0762, 0.03905, 0.07201, 0.05151, 0.06677, 0.04695, 0.07431, 0.05062, 0.07708, 0.05338, 0.06564, 0.03755, 0.06872, 0.05338, 0.06564, 0.05062, 0.07708, 0.05636, 0.0726, 0.03961, 0.0762, 0.04214, 0.06638, 0.05116, 0.07103, 0.02123, 0.06948, 0.03961, 0.0762, 0.02094, 0.07195, 0.03905, 0.07201, 0.03912, 0.06431, 0.05151, 0.06677, 0.03905, 0.07201, 0.03755, 0.06872, 0.03912, 0.06431, 0.03912, 0.06431, 0.03755, 0.06872, 0.03511, 0.06278, 0.05338, 0.06564, 0.03511, 0.06278, 0.03755, 0.06872, 0.05338, 0.06564, 0.05636, 0.0726, 0.05759, 0.06386, 0.05116, 0.07103, 0.05759, 0.06386, 0.05636, 0.0726, 0.05116, 0.07103, 0.04861, 0.06152, 0.05759, 0.06386, 0.04214, 0.06638, 0.04861, 0.06152, 0.05116, 0.07103, 0.03961, 0.0762, 0.02123, 0.06948, 0.04214, 0.06638, 0.04214, 0.06638, 0.02123, 0.06948, 0.01907, 0.06718, 0.03912, 0.06431, 0.04333, 0.05685, 0.05151, 0.06677, 0.03912, 0.06431, 0.02832, 0.05827, 0.04333, 0.05685, 0.03511, 0.06278, 0.02832, 0.05827, 0.03912, 0.06431, 0.05338, 0.06564, 0.03967, 0.05517, 0.03511, 0.06278, 0.03967, 0.05517, 0.02316, 0.05823, 0.03511, 0.06278, 0.05338, 0.06564, 0.05759, 0.06386, 0.0495, 0.05594, 0.03967, 0.05517, 0.05338, 0.06564, 0.0495, 0.05594, 0.0495, 0.05594, 0.05759, 0.06386, 0.04861, 0.06152, 0.04214, 0.06638, 0.0303, 0.05855, 0.04861, 0.06152, 0.0303, 0.05855, 0.03579, 0.05572, 0.04861, 0.06152, 0.03511, 0.06278, 0.02316, 0.05823, 0.02832, 0.05827, 0.0495, 0.05594, 0.04861, 0.06152, 0.03579, 0.05572, 0.02551, 0.05094, 0.0495, 0.05594, 0.03579, 0.05572, 0.04214, 0.06638, 0.01907, 0.06718, 0.0303, 0.05855, 0.01147, 0.06521, 0.0303, 0.05855, 0.01907, 0.06718, 0.02073, 0.05205, 0.04333, 0.05685, 0.02832, 0.05827, 0.02073, 0.05205, 0.02832, 0.05827, 0.0004649, 0.0569, 0.009405, 0.05115, 0.02316, 0.05823, 0.03967, 0.05517, 0.03967, 0.05517, 0.0495, 0.05594, 0.01892, 0.04956, 0.009405, 0.05115, 0.03967, 0.05517, 0.01892, 0.04956, 0.02551, 0.05094, 0.01892, 0.04956, 0.0495, 0.05594, 0.0303, 0.05855, 0.006033, 0.0543, 0.03579, 0.05572, 0.03579, 0.05572, 0.006033, 0.0543, 0.02551, 0.05094, 0.9968, 0.0526, 1.021, 0.05205, 1.0, 0.0569, 1.023, 0.05823, 0.9987, 0.05827, 1.0, 0.0569, 0.0004649, 0.0569, 0.02832, 0.05827, 0.02316, 0.05823, 1.009, 0.05115, 0.9987, 0.05827, 1.023, 0.05823, 1.019, 0.04956, 0.9941, 0.05015, 1.009, 0.05115, 1.019, 0.04956, 1.026, 0.05094, 0.9941, 0.05015, 1.006, 0.0543, 0.9941, 0.05015, 1.026, 0.05094, 0.0303, 0.05855, 0.01147, 0.06521, 0.006033, 0.0543, 0.9987, 0.05827, 1.009, 0.05115, 0.9802, 0.05237, 0.9941, 0.05015, 0.9802, 0.05237, 1.009, 0.05115, 1.006, 0.0543, 0.9909, 0.055, 0.9941, 0.05015, 0.9941, 0.05015, 0.9909, 0.055, 0.9802, 0.05237, 1.006, 0.0543, 0.9839, 0.06069, 0.9909, 0.055, 1.006, 0.0543, 1.011, 0.06521, 0.9839, 0.06069, 1.002, 0.06623, 0.9839, 0.06069, 1.011, 0.06521, 0.9968, 0.0526, 1.0, 0.0569, 0.9793, 0.05754, 1.0, 0.0569, 0.9987, 0.05827, 0.9861, 0.06354, 0.9987, 0.05827, 0.9802, 0.05237, 0.9706, 0.0603, 0.9802, 0.05237, 0.9633, 0.06142, 0.9706, 0.0603, 0.9802, 0.05237, 0.9909, 0.055, 0.9741, 0.0592, 0.9633, 0.06142, 0.9802, 0.05237, 0.9741, 0.0592, 0.9909, 0.055, 0.9839, 0.06069, 0.9741, 0.0592, 0.9825, 0.06557, 0.9793, 0.05754, 1.0, 0.0569, 0.9717, 0.06622, 0.9793, 0.05754, 0.9825, 0.06557, 0.9825, 0.06557, 1.0, 0.0569, 0.9861, 0.06354, 0.9861, 0.06354, 0.9987, 0.05827, 0.9706, 0.0603, 0.9741, 0.0592, 0.9682, 0.06632, 0.9633, 0.06142, 0.9839, 0.06069, 1.002, 0.06623, 0.9974, 0.06944, 0.9825, 0.06557, 0.9861, 0.06354, 0.9849, 0.07109, 0.9706, 0.0603, 0.9648, 0.07127, 0.9861, 0.06354, 0.9648, 0.07127, 0.9849, 0.07109, 0.9861, 0.06354, 0.9633, 0.06142, 0.9648, 0.07127, 0.9706, 0.0603, 0.9633, 0.06142, 0.9657, 0.07407, 0.9648, 0.07127, 0.9657, 0.07407, 0.9633, 0.06142, 0.9682, 0.06632, 0.9839, 0.06069, 0.9764, 0.07059, 0.9682, 0.06632, 0.9682, 0.06632, 0.9741, 0.0592, 0.9839, 0.06069, 0.9839, 0.06069, 0.9974, 0.06944, 0.9764, 0.07059, 0.9717, 0.06622, 0.9825, 0.06557, 0.9875, 0.07372, 0.9717, 0.06622, 0.9875, 0.07372, 0.9784, 0.07621, 0.9849, 0.07109, 0.9875, 0.07372, 0.9825, 0.06557, 0.9657, 0.07407, 0.9682, 0.06632, 0.9746, 0.07596, 0.9746, 0.07596, 0.9682, 0.06632, 0.9764, 0.07059, 0.9764, 0.07059, 0.9974, 0.06944, 0.9982, 0.07231, 0.9849, 0.07109, 0.9953, 0.07745, 0.9875, 0.07372, 0.9648, 0.07127, 0.9798, 0.08086, 0.9849, 0.07109, 0.9736, 0.08152, 0.9798, 0.08086, 0.9648, 0.07127, 0.9657, 0.07407, 0.9736, 0.08152, 0.9648, 0.07127, 0.9657, 0.07407, 0.9746, 0.07596, 0.9825, 0.08297, 0.9657, 0.07407, 0.9825, 0.08297, 0.9736, 0.08152, 0.9885, 0.08071, 0.9746, 0.07596, 0.9764, 0.07059, 0.9764, 0.07059, 0.9982, 0.07231, 0.9885, 0.08071, 0.9903, 0.08144, 0.9784, 0.07621, 0.9875, 0.07372, 0.9875, 0.07372, 0.9953, 0.07745, 0.9903, 0.08144, 0.9953, 0.07745, 0.9849, 0.07109, 0.9798, 0.08086, 0.9736, 0.08152, 0.9857, 0.08693, 0.9798, 0.08086, 0.9857, 0.08693, 0.9736, 0.08152, 0.9825, 0.08297, 0.9746, 0.07596, 0.9885, 0.08071, 0.9825, 0.08297, 1.002, 0.07464, 0.9885, 0.08071, 0.9982, 0.07231, 0.9947, 0.08651, 1.009, 0.08039, 0.9953, 0.07745, 0.9953, 0.07745, 0.9798, 0.08086, 0.9947, 0.08651, 0.9857, 0.08693, 0.9947, 0.08651, 0.9798, 0.08086, 0.9857, 0.08693, 1.001, 0.09029, 0.9947, 0.08651, 0.9857, 0.08693, 0.9825, 0.08297, 1.003, 0.0878, 0.9857, 0.08693, 1.003, 0.0878, 1.001, 0.09029, 0.9885, 0.08071, 1.003, 0.0878, 0.9825, 0.08297, 0.9903, 0.08144, 1.01, 0.08104, 1.004, 0.08482, 0.9903, 0.08144, 0.9953, 0.07745, 1.01, 0.08104, 0.9953, 0.07745, 1.009, 0.08039, 1.01, 0.08104, 1.009, 0.08039, 0.9947, 0.08651, 1.01, 0.08805, 1.01, 0.08805, 0.9947, 0.08651, 1.001, 0.09029, 1.008, 0.07585, 1.018, 0.08388, 0.9885, 0.08071, 0.9885, 0.08071, 1.018, 0.08388, 1.003, 0.0878, 0.9885, 0.08071, 1.002, 0.07464, 1.008, 0.07585, 0.02366, 0.08431, 0.003726, 0.08482, 0.01005, 0.08104, 0.001127, 0.09029, 0.02426, 0.08956, 0.01023, 0.08805, 0.02426, 0.08956, 0.001127, 0.09029, 0.002808, 0.0878, 0.002808, 0.0878, 0.02015, 0.08773, 0.02426, 0.08956, 0.02366, 0.08431, 0.01005, 0.08104, 0.02739, 0.07859, 0.02166, 0.07948, 0.02739, 0.07859, 0.009163, 0.08039, 0.02739, 0.07859, 0.01005, 0.08104, 0.009163, 0.08039, 0.01023, 0.08805, 0.03094, 0.08522, 0.009163, 0.08039, 0.03094, 0.08522, 0.02166, 0.07948, 0.009163, 0.08039, 0.02426, 0.08956, 0.03094, 0.08522, 0.01023, 0.08805, 0.02015, 0.08773, 0.002808, 0.0878, 0.01756, 0.08388, 0.02015, 0.08773, 0.01756, 0.08388, 0.03255, 0.08388, 0.008456, 0.07585, 0.01613, 0.07493, 0.01756, 0.08388, 0.03904, 0.07965, 0.02738, 0.07859, 0.02366, 0.08431, 0.0322, 0.07576, 0.02165, 0.07947, 0.02738, 0.07859, 0.02165, 0.07947, 0.0322, 0.07576, 0.03094, 0.08522, 0.03094, 0.08522, 0.04154, 0.08413, 0.02426, 0.08956, 0.03255, 0.08388, 0.02015, 0.08773, 0.02426, 0.08956, 0.03255, 0.08388, 0.02426, 0.08956, 0.04154, 0.08413, 0.03255, 0.08388, 0.03961, 0.0762, 0.01756, 0.08388, 0.02738, 0.07859, 0.03904, 0.07965, 0.03904, 0.07201, 0.02738, 0.07859, 0.03904, 0.07201, 0.0322, 0.07576, 0.05061, 0.07708, 0.03094, 0.08522, 0.0322, 0.07576, 0.04154, 0.08413, 0.03094, 0.08522, 0.05061, 0.07708, 0.03255, 0.08388, 0.04154, 0.08413, 0.04699, 0.07985, 0.04699, 0.07985, 0.03961, 0.0762, 0.03255, 0.08388, 0.03961, 0.0762, 0.01613, 0.07493, 0.01756, 0.08388, 0.02094, 0.07195, 0.01613, 0.07493, 0.03961, 0.0762, 0.03904, 0.07201, 0.03904, 0.07965, 0.04694, 0.07431, 0.03754, 0.06872, 0.0322, 0.07576, 0.03904, 0.07201, 0.0322, 0.07576, 0.03754, 0.06872, 0.05061, 0.07708, 0.04154, 0.08413, 0.05061, 0.07708, 0.04699, 0.07985, 0.05061, 0.07708, 0.05635, 0.0726, 0.04699, 0.07985, 0.05635, 0.0726, 0.05115, 0.07103, 0.04699, 0.07985, 0.03961, 0.0762, 0.04699, 0.07985, 0.05115, 0.07103, 0.04694, 0.07431, 0.0515, 0.06677, 0.03904, 0.07201, 0.03754, 0.06872, 0.05337, 0.06564, 0.05061, 0.07708, 0.05635, 0.0726, 0.05061, 0.07708, 0.05337, 0.06564, 0.05115, 0.07103, 0.04214, 0.06638, 0.03961, 0.0762, 0.02094, 0.07195, 0.03961, 0.0762, 0.02122, 0.06948, 0.0515, 0.06677, 0.03911, 0.06431, 0.03904, 0.07201, 0.03911, 0.06431, 0.03754, 0.06872, 0.03904, 0.07201, 0.0351, 0.06278, 0.03754, 0.06872, 0.03911, 0.06431, 0.03754, 0.06872, 0.0351, 0.06278, 0.05337, 0.06564, 0.05758, 0.06386, 0.05635, 0.0726, 0.05337, 0.06564, 0.05635, 0.0726, 0.05758, 0.06386, 0.05115, 0.07103, 0.05758, 0.06386, 0.0486, 0.06153, 0.05115, 0.07103, 0.05115, 0.07103, 0.0486, 0.06153, 0.04214, 0.06638, 0.04214, 0.06638, 0.02122, 0.06948, 0.03961, 0.0762, 0.01907, 0.06718, 0.02122, 0.06948, 0.04214, 0.06638, 0.0515, 0.06677, 0.04332, 0.05685, 0.03911, 0.06431, 0.04332, 0.05685, 0.02832, 0.05828, 0.03911, 0.06431, 0.03911, 0.06431, 0.02832, 0.05828, 0.0351, 0.06278, 0.0351, 0.06278, 0.03966, 0.05517, 0.05337, 0.06564, 0.0351, 0.06278, 0.02316, 0.05824, 0.03966, 0.05517, 0.04949, 0.05594, 0.05758, 0.06386, 0.05337, 0.06564, 0.04949, 0.05594, 0.05337, 0.06564, 0.03966, 0.05517, 0.0486, 0.06153, 0.05758, 0.06386, 0.04949, 0.05594, 0.0486, 0.06153, 0.03029, 0.05855, 0.04214, 0.06638, 0.0486, 0.06153, 0.03578, 0.05572, 0.03029, 0.05855, 0.02832, 0.05828, 0.02316, 0.05824, 0.0351, 0.06278, 0.03578, 0.05572, 0.0486, 0.06153, 0.04949, 0.05594, 0.03578, 0.05572, 0.04949, 0.05594, 0.02551, 0.05094, 0.03029, 0.05855, 0.01907, 0.06718, 0.04214, 0.06638, 0.01907, 0.06718, 0.03029, 0.05855, 0.01147, 0.06521, 0.02832, 0.05828, 0.04332, 0.05685, 0.02073, 0.05205, 0.00047, 0.0569, 0.02832, 0.05828, 0.02073, 0.05205, 0.03966, 0.05517, 0.02316, 0.05824, 0.009406, 0.05115, 0.01892, 0.04956, 0.04949, 0.05594, 0.03966, 0.05517, 0.01892, 0.04956, 0.03966, 0.05517, 0.009406, 0.05115, 0.04949, 0.05594, 0.01892, 0.04956, 0.02551, 0.05094, 0.03578, 0.05572, 0.006034, 0.0543, 0.03029, 0.05855, 0.02551, 0.05094, 0.006034, 0.0543, 0.03578, 0.05572, 1.0, 0.0569, 1.021, 0.05205, 0.9968, 0.0526, 1.0, 0.0569, 0.9987, 0.05827, 1.023, 0.05824, 0.02316, 0.05824, 0.02832, 0.05828, 0.00047, 0.0569, 1.023, 0.05824, 0.9987, 0.05827, 1.009, 0.05115, 1.009, 0.05115, 0.9941, 0.05015, 1.019, 0.04956, 0.9941, 0.05015, 1.026, 0.05094, 1.019, 0.04956, 1.026, 0.05094, 0.9941, 0.05015, 1.006, 0.0543, 0.006034, 0.0543, 0.01147, 0.06521, 0.03029, 0.05855, 0.9802, 0.05238, 1.009, 0.05115, 0.9987, 0.05827, 1.009, 0.05115, 0.9802, 0.05238, 0.9941, 0.05015, 0.9941, 0.05015, 0.9909, 0.055, 1.006, 0.0543, 0.9802, 0.05238, 0.9909, 0.055, 0.9941, 0.05015, 0.9909, 0.055, 0.9839, 0.06069, 1.006, 0.0543, 0.9839, 0.06069, 1.011, 0.06521, 1.006, 0.0543, 1.011, 0.06521, 0.9839, 0.06069, 1.002, 0.06624, 0.9793, 0.05754, 1.0, 0.0569, 0.9968, 0.0526, 0.9861, 0.06354, 0.9987, 0.05827, 1.0, 0.0569, 0.9706, 0.0603, 0.9802, 0.05238, 0.9987, 0.05827, 0.9706, 0.0603, 0.9633, 0.06142, 0.9802, 0.05238, 0.9741, 0.05921, 0.9909, 0.055, 0.9802, 0.05238, 0.9741, 0.05921, 0.9802, 0.05238, 0.9633, 0.06142, 0.9741, 0.05921, 0.9839, 0.06069, 0.9909, 0.055, 1.0, 0.0569, 0.9793, 0.05754, 0.9825, 0.06557, 0.9825, 0.06557, 0.9793, 0.05754, 0.9717, 0.06622, 0.9861, 0.06354, 1.0, 0.0569, 0.9825, 0.06557, 0.9706, 0.0603, 0.9987, 0.05827, 0.9861, 0.06354, 0.9633, 0.06142, 0.9682, 0.06632, 0.9741, 0.05921, 0.9974, 0.06944, 1.002, 0.06624, 0.9839, 0.06069, 0.9849, 0.07109, 0.9861, 0.06354, 0.9825, 0.06557, 0.9861, 0.06354, 0.9648, 0.07127, 0.9706, 0.0603, 0.9861, 0.06354, 0.9849, 0.07109, 0.9648, 0.07127, 0.9706, 0.0603, 0.9648, 0.07127, 0.9633, 0.06142, 0.9648, 0.07127, 0.9657, 0.07407, 0.9633, 0.06142, 0.9682, 0.06632, 0.9633, 0.06142, 0.9657, 0.07407, 0.9682, 0.06632, 0.9765, 0.07059, 0.9839, 0.06069, 0.9839, 0.06069, 0.9741, 0.05921, 0.9682, 0.06632, 0.9765, 0.07059, 0.9974, 0.06944, 0.9839, 0.06069, 0.9875, 0.07372, 0.9825, 0.06557, 0.9717, 0.06622, 0.9784, 0.07621, 0.9875, 0.07372, 0.9717, 0.06622, 0.9825, 0.06557, 0.9875, 0.07372, 0.9849, 0.07109, 0.9746, 0.07596, 0.9682, 0.06632, 0.9657, 0.07407, 0.9765, 0.07059, 0.9682, 0.06632, 0.9746, 0.07596, 0.9982, 0.07231, 0.9974, 0.06944, 0.9765, 0.07059, 0.9875, 0.07372, 0.9953, 0.07744, 0.9849, 0.07109, 0.9849, 0.07109, 0.9798, 0.08086, 0.9648, 0.07127, 0.9648, 0.07127, 0.9798, 0.08086, 0.9736, 0.08152, 0.9648, 0.07127, 0.9736, 0.08152, 0.9657, 0.07407, 0.9825, 0.08297, 0.9746, 0.07596, 0.9657, 0.07407, 0.9736, 0.08152, 0.9825, 0.08297, 0.9657, 0.07407, 0.9765, 0.07059, 0.9746, 0.07596, 0.9885, 0.08071, 0.9885, 0.08071, 0.9982, 0.07231, 0.9765, 0.07059, 0.9875, 0.07372, 0.9784, 0.07621, 0.9903, 0.08143, 0.9903, 0.08143, 0.9953, 0.07744, 0.9875, 0.07372, 0.9798, 0.08086, 0.9849, 0.07109, 0.9953, 0.07744, 0.9798, 0.08086, 0.9857, 0.08693, 0.9736, 0.08152, 0.9825, 0.08297, 0.9736, 0.08152, 0.9857, 0.08693, 0.9825, 0.08297, 0.9885, 0.08071, 0.9746, 0.07596, 0.9982, 0.07231, 0.9885, 0.08071, 1.002, 0.07464, 0.9953, 0.07744, 1.009, 0.08038, 0.9947, 0.08651, 0.9947, 0.08651, 0.9798, 0.08086, 0.9953, 0.07744, 0.9798, 0.08086, 0.9947, 0.08651, 0.9857, 0.08693, 0.9947, 0.08651, 1.001, 0.09029, 0.9857, 0.08693, 1.003, 0.0878, 0.9825, 0.08297, 0.9857, 0.08693, 1.001, 0.09029, 1.003, 0.0878, 0.9857, 0.08693, 0.9825, 0.08297, 1.003, 0.0878, 0.9885, 0.08071, 1.004, 0.08481, 1.01, 0.08104, 0.9903, 0.08143, 1.01, 0.08104, 0.9953, 0.07744, 0.9903, 0.08143, 1.01, 0.08104, 1.009, 0.08038, 0.9953, 0.07744, 1.01, 0.08805, 0.9947, 0.08651, 1.009, 0.08038, 1.001, 0.09029, 0.9947, 0.08651, 1.01, 0.08805, 0.9885, 0.08071, 1.018, 0.08388, 1.008, 0.07584, 1.003, 0.0878, 1.018, 0.08388, 0.9885, 0.08071, 1.008, 0.07584, 1.002, 0.07464, 0.9885, 0.08071, 0.01005, 0.08104, 0.003728, 0.08481, 0.02366, 0.08431, 0.01023, 0.08805, 0.02426, 0.08956, 0.001129, 0.09029, 0.002809, 0.0878, 0.001129, 0.09029, 0.02426, 0.08956, 0.02426, 0.08956, 0.02015, 0.08773, 0.002809, 0.0878, 0.02738, 0.07859, 0.01005, 0.08104, 0.02366, 0.08431, 0.009164, 0.08038, 0.02738, 0.07859, 0.02165, 0.07947, 0.009164, 0.08038, 0.01005, 0.08104, 0.02738, 0.07859, 0.009164, 0.08038, 0.03094, 0.08522, 0.01023, 0.08805, 0.009164, 0.08038, 0.02165, 0.07947, 0.03094, 0.08522, 0.01023, 0.08805, 0.03094, 0.08522, 0.02426, 0.08956, 0.01756, 0.08388, 0.002809, 0.0878, 0.02015, 0.08773, 0.03255, 0.08388, 0.01756, 0.08388, 0.02015, 0.08773, 0.01756, 0.08388, 0.01613, 0.07493, 0.008456, 0.07584, 0.9903, 0.08144, 1.004, 0.08482, 1.004, 0.08481, 0.9903, 0.08143, 0.04695, 0.07431, 0.05151, 0.06677, 0.0515, 0.06677, 0.04694, 0.07431, 0.9982, 0.07231, 0.9974, 0.06944, 0.9974, 0.06944, 0.9982, 0.07231, 0.05151, 0.06677, 0.04333, 0.05685, 0.04332, 0.05685, 0.0515, 0.06677, 1.002, 0.07464, 0.9982, 0.07231, 0.9982, 0.07231, 1.002, 0.07464, 0.9974, 0.06944, 1.002, 0.06623, 1.002, 0.06624, 0.9974, 0.06944, 0.9784, 0.07621, 0.9903, 0.08144, 0.9903, 0.08143, 0.9784, 0.07621, 0.9793, 0.05754, 0.9717, 0.06622, 0.9717, 0.06622, 0.9793, 0.05754, 0.04333, 0.05685, 0.02073, 0.05205, 0.02073, 0.05205, 0.04332, 0.05685, 1.021, 0.05205, 0.9968, 0.0526, 0.9968, 0.0526, 1.021, 0.05205, 0.03904, 0.07965, 0.04695, 0.07431, 0.04694, 0.07431, 0.03904, 0.07965, 0.02094, 0.07195, 0.01613, 0.07493, 0.01613, 0.07493, 0.02094, 0.07195, 0.01907, 0.06718, 0.02123, 0.06948, 0.02122, 0.06948, 0.01907, 0.06718, 0.01147, 0.06521, 0.01907, 0.06718, 0.01907, 0.06718, 0.01147, 0.06521, 0.01613, 0.07493, 0.008456, 0.07585, 0.008456, 0.07584, 0.01613, 0.07493, 0.008456, 0.07585, 0.001903, 0.07464, 0.001906, 0.07464, 0.008456, 0.07584, 0.9968, 0.0526, 0.9793, 0.05754, 0.9793, 0.05754, 0.9968, 0.0526, 0.9717, 0.06622, 0.9784, 0.07621, 0.9784, 0.07621, 0.9717, 0.06622, 0.02366, 0.08431, 0.03904, 0.07965, 0.03904, 0.07965, 0.02366, 0.08431, 0.001754, 0.06623, 0.01147, 0.06521, 0.01147, 0.06521, 0.001756, 0.06624, 0.02123, 0.06948, 0.02094, 0.07195, 0.02094, 0.07195, 0.02122, 0.06948, 0.003726, 0.08482, 0.02366, 0.08431, 0.02366, 0.08431, 0.003728, 0.08481])
me_candle.materials.append(mat_atlas)
me_candle.use_remesh_preserve_volume = False
me_candle.use_remesh_preserve_attributes = False
me_candle.use_mirror_vertex_groups = False
me_candle.update()

# ---- objects
ob_candle = bpy.data.objects.new('candle', me_candle)

# ---- transforms, parenting, visibility, modifiers, constraints
ob_candle.location = (0.0, 0.0, 0.0)
ob_candle.rotation_euler = (1.571, 0.0, 0.0)
ob_candle.lineart.crease_threshold = 0.0

# ---- collection membership
col_collection_1.objects.link(ob_candle)

# ---- scene / render settings (as saved in the file)
scene.frame_start = 1; scene.frame_end = 250; scene.frame_set(1)
scene.render.engine = 'BLENDER_EEVEE_NEXT'
scene.render.image_settings.color_mode = 'RGB'
scene.render.image_settings.compression = 90
scene.render.resolution_percentage = 50
scene.render.dither_intensity = 0.0
scene.cycles.use_denoising = False
scene.cycles.samples = 10
scene.cycles.sampling_pattern = 'TABULATED_SOBOL'
scene.cycles.light_sampling_threshold = 0.0
scene.cycles.use_adaptive_sampling = False
scene.cycles.use_light_tree = False
scene.cycles.blur_glossy = 0.0
scene.cycles.volume_bounces = 1
scene.cycles.pixel_filter_type = 'GAUSSIAN'
scene.cycles.sample_clamp_indirect = 0.0
scene.view_settings.view_transform = 'Standard'
bpy.context.view_layer.update()

# ---- added for rendering (the .blend has no active camera and no usable light): camera, sun
cam_auto = bpy.data.cameras.new('AutoCamera')
cam_auto.lens = 50.0
cam_auto.sensor_width = 36.0
cam_auto.clip_end = 1000.0
ob_auto_camera = bpy.data.objects.new('AutoCamera', cam_auto)
scene.collection.objects.link(ob_auto_camera)
ob_auto_camera.location = (2.33211, -2.84226, 2.96419)
ob_auto_camera.rotation_euler = (1.09748, -7.21219e-08, 0.694738)
scene.camera = ob_auto_camera
light_auto_sun = bpy.data.lights.new('AutoSun', 'SUN')
light_auto_sun.energy = 3.0
light_auto_sun.angle = 0.0523599
ob_auto_sun = bpy.data.objects.new('AutoSun', light_auto_sun)
scene.collection.objects.link(ob_auto_sun)
ob_auto_sun.rotation_euler = (0.872665, 0.174533, 0.523599)
bpy.context.view_layer.update()
